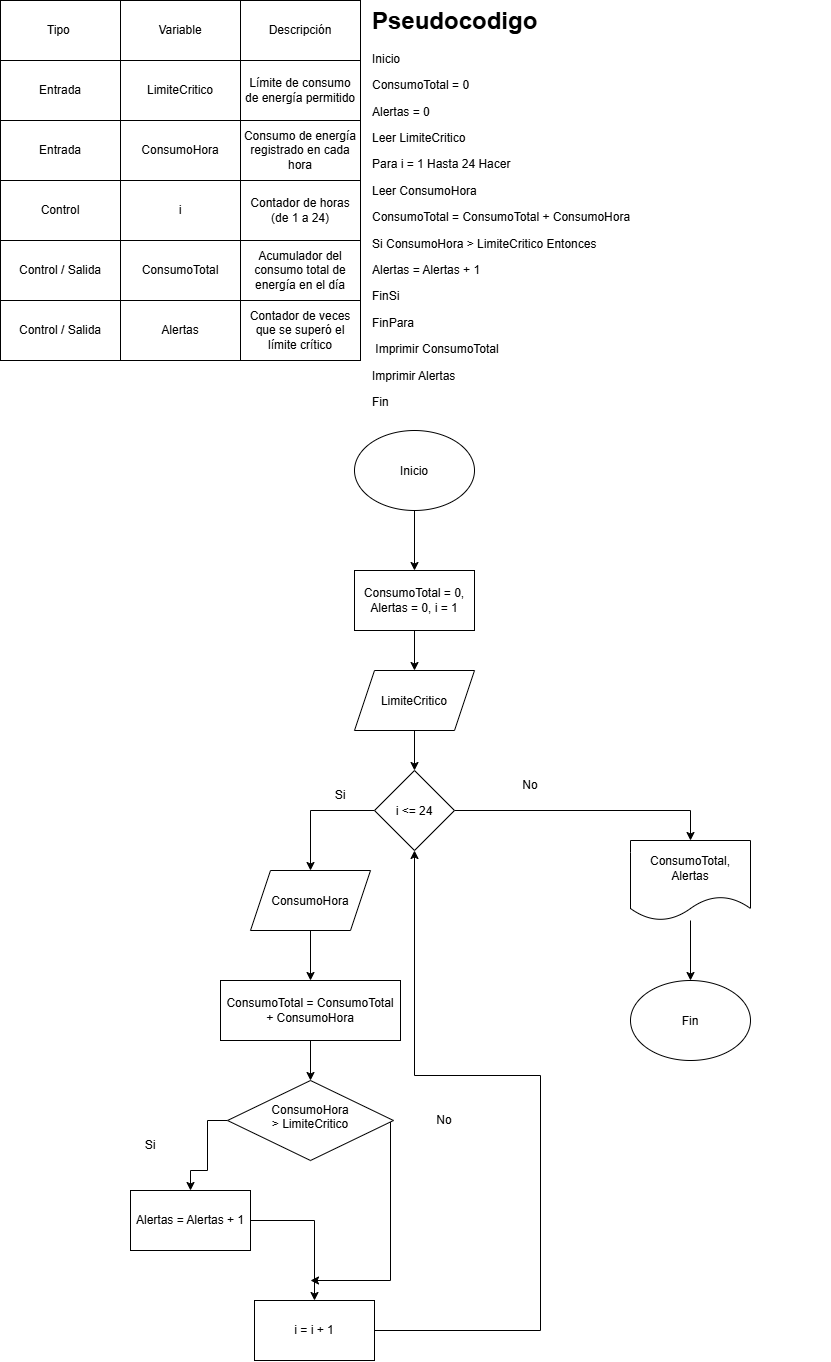

The diagram above was exported from draw.io. Its source (the exported page's mxGraphModel, read from the mxfile embedded in the PNG):
<mxGraphModel dx="1030" dy="562" grid="1" gridSize="10" guides="1" tooltips="1" connect="1" arrows="1" fold="1" page="1" pageScale="1" pageWidth="827" pageHeight="1169" math="0" shadow="0">
  <root>
    <mxCell id="0" />
    <mxCell id="1" parent="0" />
    <mxCell id="s43Q9IJFIGSr5XURvYYN-1" parent="1" style="rounded=0;whiteSpace=wrap;html=1;" value="Tipo&amp;nbsp;" vertex="1">
      <mxGeometry height="60" width="120" as="geometry" />
    </mxCell>
    <mxCell id="s43Q9IJFIGSr5XURvYYN-2" parent="1" style="rounded=0;whiteSpace=wrap;html=1;" value="Variable" vertex="1">
      <mxGeometry height="60" width="120" x="120" as="geometry" />
    </mxCell>
    <mxCell id="s43Q9IJFIGSr5XURvYYN-3" parent="1" style="rounded=0;whiteSpace=wrap;html=1;" value="LimiteCritico" vertex="1">
      <mxGeometry height="60" width="120" x="120" y="60" as="geometry" />
    </mxCell>
    <mxCell id="s43Q9IJFIGSr5XURvYYN-4" parent="1" style="rounded=0;whiteSpace=wrap;html=1;" value="Entrada" vertex="1">
      <mxGeometry height="60" width="120" y="60" as="geometry" />
    </mxCell>
    <mxCell id="s43Q9IJFIGSr5XURvYYN-5" parent="1" style="rounded=0;whiteSpace=wrap;html=1;" value="Límite de consumo de energía permitido" vertex="1">
      <mxGeometry height="60" width="120" x="240" y="60" as="geometry" />
    </mxCell>
    <mxCell id="s43Q9IJFIGSr5XURvYYN-6" parent="1" style="rounded=0;whiteSpace=wrap;html=1;" value="Descripción" vertex="1">
      <mxGeometry height="60" width="120" x="240" as="geometry" />
    </mxCell>
    <mxCell id="s43Q9IJFIGSr5XURvYYN-7" parent="1" style="rounded=0;whiteSpace=wrap;html=1;" value="Contador de horas (de 1 a 24)" vertex="1">
      <mxGeometry height="60" width="120" x="240" y="180" as="geometry" />
    </mxCell>
    <mxCell id="s43Q9IJFIGSr5XURvYYN-8" parent="1" style="rounded=0;whiteSpace=wrap;html=1;" value="i" vertex="1">
      <mxGeometry height="60" width="120" x="120" y="180" as="geometry" />
    </mxCell>
    <mxCell id="s43Q9IJFIGSr5XURvYYN-9" parent="1" style="rounded=0;whiteSpace=wrap;html=1;" value="Control" vertex="1">
      <mxGeometry height="60" width="120" y="180" as="geometry" />
    </mxCell>
    <mxCell id="s43Q9IJFIGSr5XURvYYN-10" parent="1" style="rounded=0;whiteSpace=wrap;html=1;" value="ConsumoTotal" vertex="1">
      <mxGeometry height="60" width="120" x="120" y="240" as="geometry" />
    </mxCell>
    <mxCell id="s43Q9IJFIGSr5XURvYYN-11" parent="1" style="rounded=0;whiteSpace=wrap;html=1;" value="Control / Salida" vertex="1">
      <mxGeometry height="60" width="120" y="240" as="geometry" />
    </mxCell>
    <mxCell id="s43Q9IJFIGSr5XURvYYN-12" parent="1" style="rounded=0;whiteSpace=wrap;html=1;" value="Acumulador del consumo total de energía en el día" vertex="1">
      <mxGeometry height="60" width="120" x="240" y="240" as="geometry" />
    </mxCell>
    <mxCell id="s43Q9IJFIGSr5XURvYYN-13" parent="1" style="rounded=0;whiteSpace=wrap;html=1;" value="Entrada" vertex="1">
      <mxGeometry height="60" width="120" y="120" as="geometry" />
    </mxCell>
    <mxCell id="s43Q9IJFIGSr5XURvYYN-14" parent="1" style="rounded=0;whiteSpace=wrap;html=1;" value="ConsumoHora" vertex="1">
      <mxGeometry height="60" width="120" x="120" y="120" as="geometry" />
    </mxCell>
    <mxCell id="s43Q9IJFIGSr5XURvYYN-15" parent="1" style="rounded=0;whiteSpace=wrap;html=1;" value="Consumo de energía registrado en cada hora" vertex="1">
      <mxGeometry height="60" width="120" x="240" y="120" as="geometry" />
    </mxCell>
    <mxCell id="s43Q9IJFIGSr5XURvYYN-16" parent="1" style="text;html=1;whiteSpace=wrap;overflow=hidden;rounded=0;" value="&lt;h1 style=&quot;margin-top: 0px;&quot;&gt;Pseudocodigo&lt;/h1&gt;&lt;p&gt;Inicio&lt;/p&gt;&lt;p&gt;ConsumoTotal = 0&lt;/p&gt;&lt;p&gt; Alertas = 0&lt;/p&gt;&lt;p&gt;Leer LimiteCritico&lt;/p&gt;&lt;p&gt; Para i = 1 Hasta 24 Hacer&lt;/p&gt;&lt;p&gt;Leer ConsumoHora&lt;/p&gt;&lt;p&gt;ConsumoTotal = ConsumoTotal + ConsumoHora&lt;/p&gt;&lt;p&gt;Si ConsumoHora &amp;gt; LimiteCritico Entonces&lt;/p&gt;&lt;p&gt;Alertas = Alertas + 1&lt;/p&gt;&lt;p&gt;FinSi&lt;/p&gt;&lt;p&gt;FinPara&lt;/p&gt;&lt;p&gt;&amp;nbsp;Imprimir ConsumoTotal&lt;/p&gt;&lt;p&gt;Imprimir Alertas&lt;/p&gt;&lt;p&gt;Fin&lt;/p&gt;" vertex="1">
      <mxGeometry height="420" width="460" x="370" as="geometry" />
    </mxCell>
    <mxCell id="s43Q9IJFIGSr5XURvYYN-35" parent="1" style="rounded=0;whiteSpace=wrap;html=1;" value="Alertas" vertex="1">
      <mxGeometry height="60" width="120" x="120" y="300" as="geometry" />
    </mxCell>
    <mxCell id="s43Q9IJFIGSr5XURvYYN-36" parent="1" style="rounded=0;whiteSpace=wrap;html=1;" value="Control / Salida" vertex="1">
      <mxGeometry height="60" width="120" y="300" as="geometry" />
    </mxCell>
    <mxCell id="s43Q9IJFIGSr5XURvYYN-37" parent="1" style="rounded=0;whiteSpace=wrap;html=1;" value="Contador de veces que se superó el límite crítico" vertex="1">
      <mxGeometry height="60" width="120" x="240" y="300" as="geometry" />
    </mxCell>
    <mxCell id="s43Q9IJFIGSr5XURvYYN-40" edge="1" parent="1" source="s43Q9IJFIGSr5XURvYYN-38" style="edgeStyle=orthogonalEdgeStyle;rounded=0;orthogonalLoop=1;jettySize=auto;html=1;entryX=0.5;entryY=0;entryDx=0;entryDy=0;" target="s43Q9IJFIGSr5XURvYYN-39">
      <mxGeometry relative="1" as="geometry" />
    </mxCell>
    <mxCell id="s43Q9IJFIGSr5XURvYYN-38" parent="1" style="ellipse;whiteSpace=wrap;html=1;shapeInside=1;" value="Inicio" vertex="1">
      <mxGeometry height="80" width="120" x="354" y="430" as="geometry" />
    </mxCell>
    <mxCell id="s43Q9IJFIGSr5XURvYYN-42" edge="1" parent="1" source="s43Q9IJFIGSr5XURvYYN-39" style="edgeStyle=orthogonalEdgeStyle;rounded=0;orthogonalLoop=1;jettySize=auto;html=1;entryX=0.5;entryY=0;entryDx=0;entryDy=0;" target="s43Q9IJFIGSr5XURvYYN-41">
      <mxGeometry relative="1" as="geometry" />
    </mxCell>
    <mxCell id="s43Q9IJFIGSr5XURvYYN-39" parent="1" style="rounded=0;whiteSpace=wrap;html=1;" value="ConsumoTotal = 0, Alertas = 0, i = 1" vertex="1">
      <mxGeometry height="60" width="120" x="354" y="570" as="geometry" />
    </mxCell>
    <mxCell id="s43Q9IJFIGSr5XURvYYN-44" edge="1" parent="1" source="s43Q9IJFIGSr5XURvYYN-41" style="edgeStyle=orthogonalEdgeStyle;rounded=0;orthogonalLoop=1;jettySize=auto;html=1;entryX=0.5;entryY=0;entryDx=0;entryDy=0;" target="s43Q9IJFIGSr5XURvYYN-43">
      <mxGeometry relative="1" as="geometry" />
    </mxCell>
    <mxCell id="s43Q9IJFIGSr5XURvYYN-41" parent="1" style="shape=parallelogram;perimeter=parallelogramPerimeter;whiteSpace=wrap;html=1;shapeInside=1;fixedSize=1;" value="LimiteCritico" vertex="1">
      <mxGeometry height="60" width="120" x="354" y="670" as="geometry" />
    </mxCell>
    <mxCell id="s43Q9IJFIGSr5XURvYYN-46" edge="1" parent="1" source="s43Q9IJFIGSr5XURvYYN-43" style="edgeStyle=orthogonalEdgeStyle;rounded=0;orthogonalLoop=1;jettySize=auto;html=1;entryX=0.5;entryY=0;entryDx=0;entryDy=0;" target="s43Q9IJFIGSr5XURvYYN-45">
      <mxGeometry relative="1" as="geometry" />
    </mxCell>
    <mxCell id="s43Q9IJFIGSr5XURvYYN-51" edge="1" parent="1" source="s43Q9IJFIGSr5XURvYYN-43" style="edgeStyle=orthogonalEdgeStyle;rounded=0;orthogonalLoop=1;jettySize=auto;html=1;entryX=0.5;entryY=0;entryDx=0;entryDy=0;" target="s43Q9IJFIGSr5XURvYYN-50">
      <mxGeometry relative="1" as="geometry" />
    </mxCell>
    <mxCell id="s43Q9IJFIGSr5XURvYYN-43" parent="1" style="rhombus;whiteSpace=wrap;html=1;shapeInside=1;" value="i &amp;lt;= 24" vertex="1">
      <mxGeometry height="80" width="80" x="374" y="770" as="geometry" />
    </mxCell>
    <mxCell id="s43Q9IJFIGSr5XURvYYN-49" edge="1" parent="1" source="s43Q9IJFIGSr5XURvYYN-45" style="edgeStyle=orthogonalEdgeStyle;rounded=0;orthogonalLoop=1;jettySize=auto;html=1;" target="s43Q9IJFIGSr5XURvYYN-48">
      <mxGeometry relative="1" as="geometry" />
    </mxCell>
    <mxCell id="s43Q9IJFIGSr5XURvYYN-45" parent="1" style="shape=document;whiteSpace=wrap;html=1;boundedLbl=1;" value="ConsumoTotal, Alertas" vertex="1">
      <mxGeometry height="80" width="120" x="630" y="840" as="geometry" />
    </mxCell>
    <mxCell id="s43Q9IJFIGSr5XURvYYN-47" parent="1" style="text;html=1;whiteSpace=wrap;strokeColor=none;fillColor=none;align=center;verticalAlign=middle;rounded=0;" value="No" vertex="1">
      <mxGeometry height="30" width="60" x="500" y="770" as="geometry" />
    </mxCell>
    <mxCell id="s43Q9IJFIGSr5XURvYYN-48" parent="1" style="ellipse;whiteSpace=wrap;html=1;shapeInside=1;" value="Fin" vertex="1">
      <mxGeometry height="80" width="120" x="630" y="980" as="geometry" />
    </mxCell>
    <mxCell id="s43Q9IJFIGSr5XURvYYN-54" edge="1" parent="1" source="s43Q9IJFIGSr5XURvYYN-50" style="edgeStyle=orthogonalEdgeStyle;rounded=0;orthogonalLoop=1;jettySize=auto;html=1;entryX=0.5;entryY=0;entryDx=0;entryDy=0;" target="s43Q9IJFIGSr5XURvYYN-53">
      <mxGeometry relative="1" as="geometry" />
    </mxCell>
    <mxCell id="s43Q9IJFIGSr5XURvYYN-50" parent="1" style="shape=parallelogram;perimeter=parallelogramPerimeter;whiteSpace=wrap;html=1;shapeInside=1;fixedSize=1;" value="ConsumoHora" vertex="1">
      <mxGeometry height="60" width="120" x="250" y="870" as="geometry" />
    </mxCell>
    <mxCell id="s43Q9IJFIGSr5XURvYYN-52" parent="1" style="text;html=1;whiteSpace=wrap;strokeColor=none;fillColor=none;align=center;verticalAlign=middle;rounded=0;" value="Si" vertex="1">
      <mxGeometry height="30" width="60" x="310" y="780" as="geometry" />
    </mxCell>
    <mxCell id="s43Q9IJFIGSr5XURvYYN-56" edge="1" parent="1" source="s43Q9IJFIGSr5XURvYYN-53" style="edgeStyle=orthogonalEdgeStyle;rounded=0;orthogonalLoop=1;jettySize=auto;html=1;entryX=0.5;entryY=0;entryDx=0;entryDy=0;" target="s43Q9IJFIGSr5XURvYYN-55">
      <mxGeometry relative="1" as="geometry" />
    </mxCell>
    <mxCell id="s43Q9IJFIGSr5XURvYYN-53" parent="1" style="rounded=0;whiteSpace=wrap;html=1;" value="ConsumoTotal = ConsumoTotal +&amp;nbsp;ConsumoHora" vertex="1">
      <mxGeometry height="60" width="180" x="220" y="980" as="geometry" />
    </mxCell>
    <mxCell id="s43Q9IJFIGSr5XURvYYN-58" edge="1" parent="1" source="s43Q9IJFIGSr5XURvYYN-55" style="edgeStyle=orthogonalEdgeStyle;rounded=0;orthogonalLoop=1;jettySize=auto;html=1;" target="s43Q9IJFIGSr5XURvYYN-57">
      <mxGeometry relative="1" as="geometry">
        <Array as="points">
          <mxPoint x="207" y="1120" />
          <mxPoint x="207" y="1170" />
          <mxPoint x="190" y="1170" />
        </Array>
      </mxGeometry>
    </mxCell>
    <mxCell id="s43Q9IJFIGSr5XURvYYN-62" edge="1" parent="1" source="s43Q9IJFIGSr5XURvYYN-55" style="edgeStyle=orthogonalEdgeStyle;rounded=0;orthogonalLoop=1;jettySize=auto;html=1;">
      <mxGeometry relative="1" as="geometry">
        <Array as="points">
          <mxPoint x="390" y="1280" />
        </Array>
        <mxPoint x="310" y="1280" as="targetPoint" />
      </mxGeometry>
    </mxCell>
    <mxCell id="s43Q9IJFIGSr5XURvYYN-55" parent="1" style="rhombus;whiteSpace=wrap;html=1;shapeInside=1;" value="ConsumoHora &amp;gt; LimiteCritico" vertex="1">
      <mxGeometry height="80" width="166" x="227" y="1080" as="geometry" />
    </mxCell>
    <mxCell id="s43Q9IJFIGSr5XURvYYN-61" edge="1" parent="1" source="s43Q9IJFIGSr5XURvYYN-57" style="edgeStyle=orthogonalEdgeStyle;rounded=0;orthogonalLoop=1;jettySize=auto;html=1;entryX=0.5;entryY=0;entryDx=0;entryDy=0;" target="s43Q9IJFIGSr5XURvYYN-60">
      <mxGeometry relative="1" as="geometry" />
    </mxCell>
    <mxCell id="s43Q9IJFIGSr5XURvYYN-57" parent="1" style="rounded=0;whiteSpace=wrap;html=1;" value="Alertas = Alertas + 1" vertex="1">
      <mxGeometry height="60" width="120" x="130" y="1190" as="geometry" />
    </mxCell>
    <mxCell id="s43Q9IJFIGSr5XURvYYN-59" parent="1" style="text;html=1;whiteSpace=wrap;strokeColor=none;fillColor=none;align=center;verticalAlign=middle;rounded=0;" value="Si" vertex="1">
      <mxGeometry height="30" width="60" x="120" y="1130" as="geometry" />
    </mxCell>
    <mxCell id="s43Q9IJFIGSr5XURvYYN-64" edge="1" parent="1" source="s43Q9IJFIGSr5XURvYYN-60" style="edgeStyle=orthogonalEdgeStyle;rounded=0;orthogonalLoop=1;jettySize=auto;html=1;entryX=0.5;entryY=1;entryDx=0;entryDy=0;" target="s43Q9IJFIGSr5XURvYYN-43">
      <mxGeometry relative="1" as="geometry">
        <Array as="points">
          <mxPoint x="540" y="1330" />
          <mxPoint x="540" y="1075" />
          <mxPoint x="414" y="1075" />
        </Array>
      </mxGeometry>
    </mxCell>
    <mxCell id="s43Q9IJFIGSr5XURvYYN-60" parent="1" style="rounded=0;whiteSpace=wrap;html=1;" value="i = i + 1" vertex="1">
      <mxGeometry height="60" width="120" x="254" y="1300" as="geometry" />
    </mxCell>
    <mxCell id="s43Q9IJFIGSr5XURvYYN-63" parent="1" style="text;html=1;whiteSpace=wrap;strokeColor=none;fillColor=none;align=center;verticalAlign=middle;rounded=0;" value="No" vertex="1">
      <mxGeometry height="30" width="60" x="414" y="1105" as="geometry" />
    </mxCell>
  </root>
</mxGraphModel>